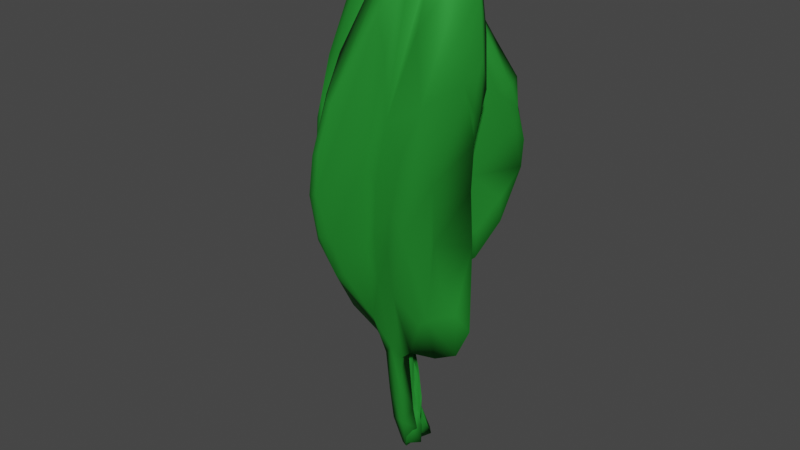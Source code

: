# Source: spinach.blend  (saved by Blender 3.2.14; exported with 4.5.12 LTS)
import bpy
from mathutils import Matrix  # noqa: F401  (used for matrix-valued properties, if any)

bpy.ops.wm.read_factory_settings(use_empty=True)
scene = bpy.context.scene
scene.name = 'Scene'

# ---- collections
col_collection = bpy.data.collections.new('Collection'); scene.collection.children.link(col_collection)

# ---- materials (node trees are filled in below, after node groups)
mat_spinach = bpy.data.materials.new('Spinach')
mat_spinach.alpha_threshold = 0.0
mat_spinach.use_transparent_shadow = False
mat_spinach.line_color = (0.0, 0.0, 0.0, 1.0)

# ---- material node trees
mat_spinach.use_nodes = True; mat_spinach.node_tree.nodes.clear()
_N = mat_spinach.node_tree.nodes; _L = mat_spinach.node_tree.links
n0 = _N.new('ShaderNodeOutputMaterial'); n0.name = 'Material Output'; n0.location = (300, 300)
n1 = _N.new('ShaderNodeBsdfPrincipled'); n1.name = 'Principled BSDF'; n1.location = (10, 300)
n1.distribution = 'GGX'
n1.subsurface_method = 'RANDOM_WALK_SKIN'
n1.inputs[0].default_value = (0.02253, 0.2668, 0.0331, 1.0)
n1.inputs[1].default_value = 0.2126
n1.inputs[2].default_value = 0.6205
n1.inputs[3].default_value = 1.45
n1.inputs[13].default_value = 0.09843
n1.inputs[27].default_value = (0.0, 0.0, 0.0, 1.0)
n1.inputs[28].default_value = 1.0
_L.new(n1.outputs[0], n0.inputs[0])
n0.is_active_output = True

# ---- world
world_world = bpy.data.worlds.new('World'); scene.world = world_world
world_world.use_nodes = True; world_world.node_tree.nodes.clear()
_N = world_world.node_tree.nodes; _L = world_world.node_tree.links
n0 = _N.new('ShaderNodeOutputWorld'); n0.name = 'World Output'; n0.location = (300, 300)
n1 = _N.new('ShaderNodeBackground'); n1.name = 'Background'; n1.location = (10, 300)
n1.inputs[0].default_value = (0.05088, 0.05088, 0.05088, 1.0)
_L.new(n1.outputs[0], n0.inputs[0])
n0.is_active_output = True
world_world.color = (0.05088, 0.05088, 0.05088)
world_world.use_sun_shadow = False
world_world.sun_shadow_jitter_overblur = 0.0

# ---- meshes
me_plane = bpy.data.meshes.new('Plane')
me_plane.from_pydata([(0.5127, -1.119, -0.06906), (0.408, 0.7005, 0.1054), (-0.05319, -1.196, -0.02411), (0.1729, 0.02746, -0.3324), (0.1959, 1.503, 0.07163), (-0.1016, -0.05732, 0.29), (0.09353, -1.228, -0.03795), (0.3548, 1.307, 0.07029), (0.1086, -0.06852, 0.3254), (-0.03456, -1.221, -0.01105), (0.01397, -1.959, 0.002799), (-0.03664, -1.937, 0.06029), (-0.01606, -2.299, -0.1199), (-0.04777, -2.273, -0.1513), (-0.6025, -1.022, -0.07349), (-0.5994, 0.4069, 0.09432), (-0.5166, -0.01147, 0.05192), (-0.2544, -1.179, 0.07434), (-0.2228, 1.323, 0.1202), (-0.4917, -0.02491, 0.8004), (-0.03149, 1.566, 0.1036), (-0.2192, -0.04051, 0.08143), (-0.2188, -1.197, 0.09689), (-0.07819, -1.941, -0.02992), (-0.07057, -2.265, -0.2003), (0.6572, -1.271, 0.08846), (0.7943, 0.5732, 0.3821), (0.09471, -1.266, 0.2211), (0.4232, -0.06823, -0.02714), (0.6658, 1.448, 0.4077), (0.2009, -0.1605, 0.6765), (0.2252, -1.3, 0.1827), (0.7955, 1.224, 0.37), (0.4547, -0.2156, 0.6113), (0.06047, -1.988, 0.1421), (-0.01143, -2.303, -0.01656), (-0.4539, -0.9668, 0.2743), (-0.2581, 0.4074, 0.5541), (-0.2382, -0.03174, 0.4808), (-0.06703, -1.2, 0.2363), (0.2321, 1.324, 0.5015), (-0.1611, -0.09099, 1.195), (0.4465, 1.551, 0.462), (0.03902, -0.106, 0.4515), (0.01494, -1.238, 0.2353), (-0.02892, -1.955, 0.1387), (-0.09422, -2.267, -0.04539)], [], [(8, 3, 1, 7), (6, 0, 3, 8), (9, 6, 8, 5), (5, 8, 7, 4), (2, 9, 5), (9, 2, 11, 10), (10, 11, 13, 12), (19, 18, 15, 16), (17, 19, 16, 14), (22, 21, 19, 17), (21, 20, 18, 19), (5, 4, 20, 21), (2, 5, 21, 22), (22, 23, 11, 2), (23, 24, 13, 11), (33, 28, 26, 32), (31, 25, 28, 33), (27, 31, 33, 30), (30, 33, 32, 29), (41, 40, 37, 38), (39, 41, 38, 36), (44, 43, 41, 39), (43, 42, 40, 41), (30, 29, 42, 43), (27, 30, 43, 44), (44, 45, 34, 27), (45, 46, 35, 34)])
me_plane.polygons.foreach_set('use_smooth', [True] * 27)
_uv = me_plane.uv_layers.new(name='UVMap')
_uv.uv.foreach_set('vector', [0.7574, 0.5, 1.0, 0.5, 1.0, 1.0, 0.7574, 1.0, 0.7574, 0.0, 1.0, 0.0, 1.0, 0.5, 0.7574, 0.5, 0.6123, 0.0, 0.7574, 0.0, 0.7574, 0.5, 0.6123, 0.5, 0.6123, 0.5, 0.7574, 0.5, 0.7574, 1.0, 0.6123, 1.0, 0.5, 0.0, 0.6123, 0.0, 0.5, 0.5, 0.6123, 0.0, 0.5, 0.0, 0.5, 0.0, 0.6123, 0.0, 0.6123, 0.0, 0.5, 0.0, 0.5, 0.0, 0.6123, 0.0, 0.7574, 0.5, 0.7574, 1.0, 1.0, 1.0, 1.0, 0.5, 0.7574, 0.0, 0.7574, 0.5, 1.0, 0.5, 1.0, 0.0, 0.6123, 0.0, 0.6123, 0.5, 0.7574, 0.5, 0.7574, 0.0, 0.6123, 0.5, 0.6123, 1.0, 0.7574, 1.0, 0.7574, 0.5, 0.5, 0.5, 0.5, 1.0, 0.6123, 1.0, 0.6123, 0.5, 0.5, 0.0, 0.5, 0.5, 0.6123, 0.5, 0.6123, 0.0, 0.6123, 0.0, 0.6123, 0.0, 0.5, 0.0, 0.5, 0.0, 0.6123, 0.0, 0.6123, 0.0, 0.5, 0.0, 0.5, 0.0, 0.7574, 0.5, 1.0, 0.5, 1.0, 1.0, 0.7574, 1.0, 0.7574, 0.0, 1.0, 0.0, 1.0, 0.5, 0.7574, 0.5, 0.6123, 0.0, 0.7574, 0.0, 0.7574, 0.5, 0.6123, 0.5, 0.6123, 0.5, 0.7574, 0.5, 0.7574, 1.0, 0.6123, 1.0, 0.7574, 0.5, 0.7574, 1.0, 1.0, 1.0, 1.0, 0.5, 0.7574, 0.0, 0.7574, 0.5, 1.0, 0.5, 1.0, 0.0, 0.6123, 0.0, 0.6123, 0.5, 0.7574, 0.5, 0.7574, 0.0, 0.6123, 0.5, 0.6123, 1.0, 0.7574, 1.0, 0.7574, 0.5, 0.5, 0.5, 0.5, 1.0, 0.6123, 1.0, 0.6123, 0.5, 0.5, 0.0, 0.5, 0.5, 0.6123, 0.5, 0.6123, 0.0, 0.6123, 0.0, 0.6123, 0.0, 0.5, 0.0, 0.5, 0.0, 0.6123, 0.0, 0.6123, 0.0, 0.5, 0.0, 0.5, 0.0])
me_plane.materials.append(mat_spinach)
me_plane.update()
me_plane_001 = bpy.data.meshes.new('Plane.001')
me_plane_001.from_pydata([(0.5132, -0.6956, -0.09422), (0.7277, 0.5193, -0.02722), (0.04676, -0.8076, 0.06502), (0.6663, 0.1118, -0.3673), (0.2667, 1.328, 0.1626), (0.3663, 0.0746, 0.1921), (0.1497, -0.7889, 0.01361), (0.4706, 1.093, 0.07564), (0.5501, 0.0657, 0.1554), (0.07382, -0.8214, 0.06043), (0.03973, -1.753, -0.02981), (0.00607, -1.729, 0.01846), (0.02659, -2.21, 0.06432), (0.001322, -2.189, 0.01891), (-0.3398, -0.8186, 0.2407), (-0.1685, 0.4971, 0.2379), (-0.005536, 0.0861, 0.1729), (-0.09384, -0.8776, 0.2074), (-0.04807, 1.259, 0.282), (0.0295, 0.132, 0.4799), (0.08199, 1.452, 0.2534), (0.2459, 0.07454, 0.1057), (-0.0609, -0.8628, 0.1763), (-0.03339, -1.755, -0.04845), (-0.03422, -2.198, 0.005339)], [], [(8, 3, 1, 7), (6, 0, 3, 8), (9, 6, 8, 5), (5, 8, 7, 4), (2, 9, 5), (9, 2, 11, 10), (10, 11, 13, 12), (19, 18, 15, 16), (17, 19, 16, 14), (22, 21, 19, 17), (21, 20, 18, 19), (5, 4, 20, 21), (2, 5, 21, 22), (22, 23, 11, 2), (23, 24, 13, 11)])
me_plane_001.polygons.foreach_set('use_smooth', [True] * 15)
_uv = me_plane_001.uv_layers.new(name='UVMap')
_uv.uv.foreach_set('vector', [0.7574, 0.5, 1.0, 0.5, 1.0, 1.0, 0.7574, 1.0, 0.7574, 0.0, 1.0, 0.0, 1.0, 0.5, 0.7574, 0.5, 0.6123, 0.0, 0.7574, 0.0, 0.7574, 0.5, 0.6123, 0.5, 0.6123, 0.5, 0.7574, 0.5, 0.7574, 1.0, 0.6123, 1.0, 0.5, 0.0, 0.6123, 0.0, 0.5, 0.5, 0.6123, 0.0, 0.5, 0.0, 0.5, 0.0, 0.6123, 0.0, 0.6123, 0.0, 0.5, 0.0, 0.5, 0.0, 0.6123, 0.0, 0.7574, 0.5, 0.7574, 1.0, 1.0, 1.0, 1.0, 0.5, 0.7574, 0.0, 0.7574, 0.5, 1.0, 0.5, 1.0, 0.0, 0.6123, 0.0, 0.6123, 0.5, 0.7574, 0.5, 0.7574, 0.0, 0.6123, 0.5, 0.6123, 1.0, 0.7574, 1.0, 0.7574, 0.5, 0.5, 0.5, 0.5, 1.0, 0.6123, 1.0, 0.6123, 0.5, 0.5, 0.0, 0.5, 0.5, 0.6123, 0.5, 0.6123, 0.0, 0.6123, 0.0, 0.6123, 0.0, 0.5, 0.0, 0.5, 0.0, 0.6123, 0.0, 0.6123, 0.0, 0.5, 0.0, 0.5, 0.0])
me_plane_001.materials.append(mat_spinach)
me_plane_001.update()

# ---- objects
ob_plane = bpy.data.objects.new('Plane', me_plane)
ob_plane_001 = bpy.data.objects.new('Plane.001', me_plane_001)

# ---- transforms, parenting, visibility, modifiers, constraints
ob_plane.location = (0.0, 0.0, 0.0)
ob_plane.rotation_euler = (1.571, 0.0, 0.0)
_m = ob_plane.modifiers.new('Subdivision', 'SUBSURF')
_m = ob_plane.modifiers.new('Solidify', 'SOLIDIFY')
_m.thickness = 0.11
_m.use_even_offset = True
_m = ob_plane.modifiers.new('Decimate', 'DECIMATE')
_m.ratio = 0.2721
ob_plane_001.location = (0.0, 0.0, 0.0)
ob_plane_001.rotation_euler = (1.571, 0.0, 0.0)
_m = ob_plane_001.modifiers.new('Subdivision', 'SUBSURF')
_m = ob_plane_001.modifiers.new('Solidify', 'SOLIDIFY')
_m.thickness = 0.11
_m.use_even_offset = True
_m = ob_plane_001.modifiers.new('Decimate', 'DECIMATE')
_m.ratio = 0.2721

# ---- collection membership
col_collection.objects.link(ob_plane)
col_collection.objects.link(ob_plane_001)

# ---- scene / render settings (as saved in the file)
scene.frame_start = 1; scene.frame_end = 250; scene.frame_set(1)
scene.render.engine = 'BLENDER_EEVEE_NEXT'
scene.cycles.sampling_pattern = 'TABULATED_SOBOL'
scene.cycles.use_light_tree = False
scene.view_settings.view_transform = 'Filmic'
bpy.context.view_layer.update()

# ---- added for rendering (the .blend has no active camera and no usable light): camera, sun
cam_auto = bpy.data.cameras.new('AutoCamera')
cam_auto.lens = 50.0
cam_auto.sensor_width = 36.0
cam_auto.clip_end = 1000.0
ob_auto_camera = bpy.data.objects.new('AutoCamera', cam_auto)
scene.collection.objects.link(ob_auto_camera)
ob_auto_camera.location = (3.95518, -4.83086, 2.6914)
ob_auto_camera.rotation_euler = (1.09748, -7.21219e-08, 0.694738)
scene.camera = ob_auto_camera
light_auto_sun = bpy.data.lights.new('AutoSun', 'SUN')
light_auto_sun.energy = 3.0
light_auto_sun.angle = 0.0523599
ob_auto_sun = bpy.data.objects.new('AutoSun', light_auto_sun)
scene.collection.objects.link(ob_auto_sun)
ob_auto_sun.rotation_euler = (0.872665, 0.174533, 0.523599)
bpy.context.view_layer.update()
